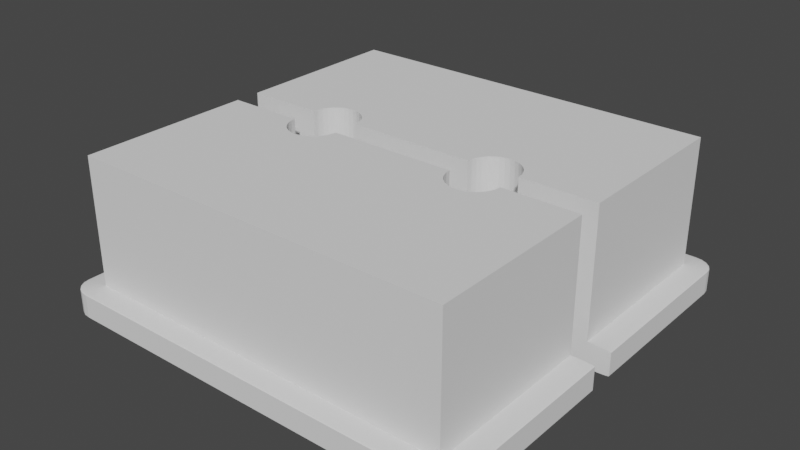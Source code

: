 # Source: cable-gland.blend  (saved by Blender 3.0.42; exported with 4.5.12 LTS)
import bpy
from mathutils import Matrix  # noqa: F401  (used for matrix-valued properties, if any)

bpy.ops.wm.read_factory_settings(use_empty=True)
scene = bpy.context.scene
scene.name = 'Scene'

# ---- collections
col_collection = bpy.data.collections.new('Collection'); scene.collection.children.link(col_collection)

# ---- world
world_world = bpy.data.worlds.new('World'); scene.world = world_world
world_world.use_nodes = True; world_world.node_tree.nodes.clear()
_N = world_world.node_tree.nodes; _L = world_world.node_tree.links
n0 = _N.new('ShaderNodeOutputWorld'); n0.name = 'World Output'; n0.location = (300, 300)
n1 = _N.new('ShaderNodeBackground'); n1.name = 'Background'; n1.location = (10, 300)
n1.inputs[0].default_value = (0.05088, 0.05088, 0.05088, 1.0)
_L.new(n1.outputs[0], n0.inputs[0])
n0.is_active_output = True
world_world.color = (0.05088, 0.05088, 0.05088)
world_world.use_sun_shadow = False
world_world.sun_shadow_jitter_overblur = 0.0

# ---- meshes
me_cube_001 = bpy.data.meshes.new('Cube.001')
me_cube_001.from_pydata([(-1.008, -1.01, -0.4691), (-1.0, -1.0, 2.494), (-1.008, -1.122, -0.4444), (-1.0, -1.0, 2.494), (-1.12, -1.01, -0.4444), (1.0, -1.0, 2.494), (-1.008, -1.045, -0.4679), (-1.008, -1.076, -0.4644), (-1.043, -1.01, -0.4679), (1.0, -1.0, 2.494), (-1.044, -1.046, -0.4665), (-1.043, -1.074, -0.4632), (-1.074, -1.01, -0.4644), (-1.073, -1.045, -0.4632), (-1.068, -1.069, -0.4608), (-1.043, -1.117, -0.4444), (-1.074, -1.101, -0.4444), (-1.008, -1.117, -0.4521), (-1.044, -1.11, -0.4523), (-1.073, -1.095, -0.452), (-1.008, -1.101, -0.459), (-1.043, -1.095, -0.4586), (-1.068, -1.084, -0.4575), (-1.115, -1.01, -0.4521), (-1.099, -1.01, -0.459), (-1.115, -1.045, -0.4444), (-1.108, -1.046, -0.4523), (-1.093, -1.044, -0.4586), (-1.099, -1.076, -0.4444), (-1.093, -1.074, -0.452), (-1.083, -1.069, -0.4575), (-1.008, -1.122, -1.192e-07), (-1.008, -1.01, 0.02469), (-1.12, -1.01, -1.192e-07), (-1.008, -1.117, 0.007631), (-1.008, -1.101, 0.01451), (-1.043, -1.117, -8.941e-08), (-1.044, -1.11, 0.007878), (-1.043, -1.095, 0.01418), (-1.074, -1.101, -8.941e-08), (-1.073, -1.095, 0.007598), (-1.068, -1.084, 0.01306), (-1.043, -1.01, 0.02348), (-1.074, -1.01, 0.01998), (-1.008, -1.045, 0.02348), (-1.044, -1.046, 0.02205), (-1.073, -1.044, 0.01874), (-1.008, -1.076, 0.01998), (-1.043, -1.074, 0.01872), (-1.068, -1.069, 0.01638), (-1.115, -1.045, -8.941e-08), (-1.099, -1.076, -8.941e-08), (-1.115, -1.01, 0.007631), (-1.108, -1.046, 0.007834), (-1.093, -1.074, 0.007578), (-1.099, -1.01, 0.01451), (-1.093, -1.045, 0.01419), (-1.083, -1.069, 0.01306), (1.008, -1.01, -0.4691), (1.12, -1.01, -0.4444), (1.008, -1.122, -0.4444), (1.043, -1.01, -0.4679), (1.074, -1.01, -0.4644), (1.008, -1.045, -0.4679), (1.044, -1.046, -0.4665), (1.073, -1.044, -0.4632), (1.008, -1.076, -0.4644), (1.043, -1.074, -0.4632), (1.068, -1.069, -0.4608), (1.115, -1.045, -0.4444), (1.099, -1.076, -0.4444), (1.115, -1.01, -0.4521), (1.108, -1.046, -0.4523), (1.093, -1.074, -0.452), (1.099, -1.01, -0.459), (1.093, -1.045, -0.4586), (1.083, -1.069, -0.4575), (1.008, -1.117, -0.4521), (1.008, -1.101, -0.459), (1.043, -1.117, -0.4444), (1.044, -1.11, -0.4523), (1.043, -1.095, -0.4586), (1.074, -1.101, -0.4444), (1.073, -1.095, -0.452), (1.068, -1.084, -0.4575), (1.008, -1.01, 0.02469), (1.008, -1.122, -1.192e-07), (1.12, -1.01, -1.192e-07), (1.008, -1.045, 0.02348), (1.008, -1.076, 0.01998), (1.043, -1.01, 0.02348), (1.044, -1.046, 0.02205), (1.043, -1.074, 0.01874), (1.074, -1.01, 0.01998), (1.073, -1.045, 0.01872), (1.068, -1.069, 0.01638), (1.043, -1.117, -8.941e-08), (1.074, -1.101, -8.941e-08), (1.008, -1.117, 0.007631), (1.044, -1.11, 0.007834), (1.073, -1.095, 0.007578), (1.008, -1.101, 0.01451), (1.043, -1.095, 0.01419), (1.068, -1.084, 0.01306), (1.115, -1.01, 0.007631), (1.099, -1.01, 0.01451), (1.115, -1.045, -8.941e-08), (1.108, -1.046, 0.007878), (1.093, -1.044, 0.01418), (1.099, -1.076, -8.941e-08), (1.093, -1.074, 0.007598), (1.083, -1.069, 0.01306), (-1.0, -1.0, 0.02469), (1.0, -1.0, 0.02469), (1.0, -1.0, 0.02469), (-1.0, -1.0, 0.02469), (-1.0, -1.0, 2.494), (-0.4421, -0.1453, -0.4691), (-0.4421, -0.1453, 2.494), (-0.4682, -0.1481, -0.4691), (-0.4682, -0.1481, 2.494), (-0.4943, -0.1453, -0.4691), (-0.4943, -0.1453, 2.494), (-0.5994, -0.0289, 2.494), (-0.5795, -0.08231, 2.494), (-0.5918, -0.05669, 2.494), (-0.5426, -0.1232, 2.494), (-0.5194, -0.1369, 2.494), (-0.5628, -0.1048, 2.494), (-0.5194, -0.1369, -0.4691), (-0.3939, -0.1232, 2.494), (-0.417, -0.1369, 2.494), (-0.357, -0.08231, 2.494), (-0.3344, -6.476e-09, 2.494), (-0.3446, -0.05669, 2.494), (-0.337, -0.0289, 2.494), (-0.3736, -0.1048, 2.494), (-0.5426, -0.1232, -0.4691), (-0.5628, -0.1048, -0.4691), (-0.5795, -0.08231, -0.4691), (-0.5918, -0.05669, -0.4691), (-0.5994, -0.0289, -0.4691), (-0.3939, -0.1232, -0.4691), (-0.417, -0.1369, -0.4691), (-0.357, -0.08231, -0.4691), (-0.3344, -6.476e-09, -0.4691), (-0.3446, -0.05669, -0.4691), (-0.337, -0.0289, -0.4691), (-0.3736, -0.1048, -0.4691), (0.602, -6.476e-09, -0.4691), (0.602, -6.476e-09, 2.494), (0.5994, -0.0289, -0.4691), (0.5994, -0.0289, 2.494), (0.5918, -0.05669, -0.4691), (0.5918, -0.05669, 2.494), (0.5795, -0.08231, -0.4691), (0.5795, -0.08231, 2.494), (0.5628, -0.1048, -0.4691), (0.5628, -0.1048, 2.494), (0.337, -0.0289, 2.494), (0.357, -0.08231, 2.494), (0.5426, -0.1232, -0.4691), (0.3446, -0.05669, 2.494), (0.5426, -0.1232, 2.494), (0.3939, -0.1232, 2.494), (0.4421, -0.1453, 2.494), (0.417, -0.1369, 2.494), (0.3736, -0.1048, 2.494), (0.4943, -0.1453, 2.494), (0.5194, -0.1369, 2.494), (0.5194, -0.1369, -0.4691), (0.4682, -0.1481, 2.494), (0.4943, -0.1453, -0.4691), (0.4682, -0.1481, -0.4691), (0.4421, -0.1453, -0.4691), (0.417, -0.1369, -0.4691), (0.337, -0.0289, -0.4691), (0.357, -0.08231, -0.4691), (0.3446, -0.05669, -0.4691), (0.3939, -0.1232, -0.4691), (0.3736, -0.1048, -0.4691), (-1.0, 0.0, 0.02469), (-1.043, 0.0, -0.4679), (0.602, 0.0, 2.494), (-1.0, 0.0, 2.494), (-1.074, 0.0, -0.4644), (0.3344, 0.0, 2.494), (1.0, 0.0, 0.02469), (1.0, 0.0, 2.494), (1.008, 0.0, -0.4691), (-1.099, 0.0, -0.459), (1.043, 0.0, -0.4679), (-1.115, 0.0, -0.4521), (1.074, 0.0, -0.4644), (0.602, 0.0, -0.4691), (0.0, 0.0, 2.494), (-1.12, 0.0, -0.4444), (1.099, 0.0, -0.459), (-1.008, 0.0, 0.02469), (-0.3344, 0.0, 2.494), (1.12, 0.0, -1.192e-07), (-1.043, 0.0, 0.02348), (1.115, 0.0, -0.4521), (-0.3344, 0.0, -0.4691), (1.12, 0.0, -0.4444), (1.008, 0.0, 0.02469), (-1.008, 0.0, -0.4691), (-1.074, 0.0, 0.01998), (-0.602, 0.0, 2.494), (-0.602, 0.0, -0.4691), (1.043, 0.0, 0.02348), (-1.099, 0.0, 0.01451), (1.074, 0.0, 0.01998), (-1.12, 0.0, -1.192e-07), (1.099, 0.0, 0.01451), (-1.115, 0.0, 0.007631), (1.115, 0.0, 0.007631), (0.3344, 0.0, -0.4691)], [], [(1, 3, 112, 115), (181, 112, 3, 184), (9, 5, 114, 113), (188, 9, 113, 187), (114, 5, 1, 115), (116, 3, 1, 5, 9), (133, 135, 134, 132, 136, 130, 131, 118, 120, 122, 127, 3, 116, 195, 199), (184, 3, 127, 126, 128, 124, 125, 123, 208), (150, 152, 154, 156, 158, 163, 169, 9, 188, 183), (195, 116, 9, 169, 168, 171, 165, 166, 164, 167, 160, 162, 159, 186), (60, 86, 31, 2), (87, 59, 204, 200), (187, 113, 85, 205), (198, 32, 85, 113, 114, 115, 112, 181), (4, 33, 213, 196), (0, 6, 10, 8), (6, 7, 11, 10), (7, 20, 21, 11), (8, 10, 13, 12), (10, 11, 14, 13), (11, 21, 22, 14), (2, 15, 18, 17), (15, 16, 19, 18), (16, 28, 29, 19), (17, 18, 21, 20), (18, 19, 22, 21), (19, 29, 30, 22), (4, 23, 26, 25), (23, 24, 27, 26), (24, 12, 13, 27), (25, 26, 29, 28), (26, 27, 30, 29), (27, 13, 14, 30), (14, 22, 30), (31, 34, 37, 36), (34, 35, 38, 37), (35, 47, 48, 38), (36, 37, 40, 39), (37, 38, 41, 40), (38, 48, 49, 41), (32, 42, 45, 44), (42, 43, 46, 45), (43, 55, 56, 46), (44, 45, 48, 47), (45, 46, 49, 48), (46, 56, 57, 49), (33, 50, 53, 52), (50, 51, 54, 53), (51, 39, 40, 54), (52, 53, 56, 55), (53, 54, 57, 56), (54, 40, 41, 57), (41, 49, 57), (58, 61, 64, 63), (61, 62, 65, 64), (62, 74, 75, 65), (63, 64, 67, 66), (64, 65, 68, 67), (65, 75, 76, 68), (59, 69, 72, 71), (69, 70, 73, 72), (70, 82, 83, 73), (71, 72, 75, 74), (72, 73, 76, 75), (73, 83, 84, 76), (60, 77, 80, 79), (77, 78, 81, 80), (78, 66, 67, 81), (79, 80, 83, 82), (80, 81, 84, 83), (81, 67, 68, 84), (68, 76, 84), (85, 88, 91, 90), (88, 89, 92, 91), (89, 101, 102, 92), (90, 91, 94, 93), (91, 92, 95, 94), (92, 102, 103, 95), (86, 96, 99, 98), (96, 97, 100, 99), (97, 109, 110, 100), (98, 99, 102, 101), (99, 100, 103, 102), (100, 110, 111, 103), (87, 104, 107, 106), (104, 105, 108, 107), (105, 93, 94, 108), (106, 107, 110, 109), (107, 108, 111, 110), (108, 94, 95, 111), (95, 103, 111), (0, 8, 182, 206), (8, 12, 185, 182), (12, 24, 190, 185), (24, 23, 192, 190), (192, 23, 4, 196), (2, 31, 36, 15), (15, 36, 39, 16), (16, 39, 51, 28), (28, 51, 50, 25), (25, 50, 33, 4), (201, 42, 32, 198), (207, 43, 42, 201), (211, 55, 43, 207), (215, 52, 55, 211), (213, 33, 52, 215), (61, 58, 189, 191), (62, 61, 191, 193), (74, 62, 193, 197), (71, 74, 197, 202), (204, 59, 71, 202), (205, 85, 90, 210), (210, 90, 93, 212), (212, 93, 105, 214), (214, 105, 104, 216), (216, 104, 87, 200), (86, 60, 79, 96), (96, 79, 82, 97), (97, 82, 70, 109), (109, 70, 69, 106), (106, 69, 59, 87), (0, 58, 63, 6), (6, 63, 66, 7), (7, 66, 78, 20), (20, 78, 77, 17), (17, 77, 60, 2), (85, 32, 44, 88), (88, 44, 47, 89), (89, 47, 35, 101), (101, 35, 34, 98), (98, 34, 31, 86), (141, 140, 139, 138, 137, 129, 0, 206, 209), (176, 178, 177, 180, 179, 175, 174, 173, 172, 170, 58, 0, 129, 121, 119, 117, 143, 142, 148, 144, 146, 147, 145, 203, 217), (58, 170, 161, 157, 155, 153, 151, 149, 194, 189), (145, 133, 199, 203), (135, 133, 145, 147), (134, 135, 147, 146), (132, 134, 146, 144), (136, 132, 144, 148), (130, 136, 148, 142), (131, 130, 142, 143), (143, 117, 118, 131), (120, 118, 117, 119), (122, 120, 119, 121), (127, 122, 121, 129), (126, 127, 129, 137), (128, 126, 137, 138), (139, 124, 128, 138), (140, 125, 124, 139), (141, 123, 125, 140), (123, 141, 209, 208), (149, 150, 183, 194), (149, 151, 152, 150), (154, 152, 151, 153), (156, 154, 153, 155), (158, 156, 155, 157), (163, 158, 157, 161), (169, 163, 161, 170), (168, 169, 170, 172), (171, 168, 172, 173), (165, 171, 173, 174), (166, 165, 174, 175), (164, 166, 175, 179), (167, 164, 179, 180), (177, 160, 167, 180), (178, 162, 160, 177), (176, 159, 162, 178), (159, 176, 217, 186), (197, 193, 191, 189, 194, 183, 188, 187, 205, 210, 212, 214, 216, 200, 204, 202), (215, 211, 207, 201, 198, 181, 184, 208, 209, 206, 182, 185, 190, 192, 196, 213), (203, 199, 195, 186, 217)])
_uv = me_cube_001.uv_layers.new(name='UVMap')
_uv.uv.foreach_set('vector', [0.625, 0.0, 0.625, 0.0, 0.3781, 0.0, 0.3781, 0.0, 0.3781, 0.125, 0.3781, 0.0, 0.625, 0.0, 0.625, 0.125, 0.625, 0.75, 0.625, 0.75, 0.3781, 0.75, 0.3781, 0.75, 0.625, 0.625, 0.625, 0.75, 0.3781, 0.75, 0.3781, 0.625, 0.3781, 0.75, 0.625, 0.75, 0.625, 1.0, 0.3781, 1.0, 0.875, 0.75, 0.875, 0.75, 0.875, 0.75, 0.625, 0.75, 0.625, 0.75, 0.7918, 0.625, 0.7921, 0.6286, 0.7931, 0.6321, 0.7946, 0.6353, 0.7967, 0.6381, 0.7992, 0.6404, 0.8021, 0.6421, 0.8053, 0.6432, 0.8085, 0.6435, 0.8118, 0.6432, 0.8149, 0.6421, 0.875, 0.75, 0.875, 0.75, 0.75, 0.625, 0.7918, 0.625, 0.875, 0.625, 0.875, 0.75, 0.8149, 0.6421, 0.8178, 0.6404, 0.8204, 0.6381, 0.8224, 0.6353, 0.824, 0.6321, 0.8249, 0.6286, 0.8253, 0.625, 0.6747, 0.625, 0.6751, 0.6286, 0.676, 0.6321, 0.6776, 0.6353, 0.6796, 0.6381, 0.6822, 0.6404, 0.6851, 0.6421, 0.625, 0.75, 0.625, 0.625, 0.6747, 0.625, 0.75, 0.625, 0.875, 0.75, 0.625, 0.75, 0.6851, 0.6421, 0.6882, 0.6432, 0.6915, 0.6435, 0.6947, 0.6432, 0.6979, 0.6421, 0.7008, 0.6404, 0.7033, 0.6381, 0.7054, 0.6353, 0.7069, 0.6321, 0.7079, 0.6286, 0.7082, 0.625, 0.3875, 0.7625, 0.6125, 0.7625, 0.6125, 0.9875, 0.3875, 0.9875, 0.6125, 0.7375, 0.3875, 0.7375, 0.3875, 0.625, 0.6125, 0.625, 0.6384, 0.625, 0.6384, 0.7364, 0.6375, 0.7375, 0.6375, 0.625, 0.8625, 0.625, 0.8625, 0.7375, 0.6375, 0.7375, 0.6384, 0.7364, 0.6384, 0.7364, 0.8616, 0.7364, 0.8616, 0.7364, 0.8616, 0.625, 0.3875, 0.0125, 0.6125, 0.0125, 0.6125, 0.125, 0.3875, 0.125, 0.1375, 0.7375, 0.1375, 0.7414, 0.1335, 0.7415, 0.1336, 0.7375, 0.1375, 0.7414, 0.1375, 0.7448, 0.1337, 0.7447, 0.1335, 0.7415, 0.1375, 0.7448, 0.1375, 0.75, 0.1337, 0.75, 0.1337, 0.7447, 0.1336, 0.7375, 0.1335, 0.7415, 0.1303, 0.7413, 0.1302, 0.7375, 0.1335, 0.7415, 0.1337, 0.7447, 0.1309, 0.7441, 0.1303, 0.7413, 0.1337, 0.7447, 0.1337, 0.75, 0.1309, 0.75, 0.1309, 0.7441, 0.3875, 0.9875, 0.3875, 0.9914, 0.3835, 0.9915, 0.3836, 0.9875, 0.3875, 0.9914, 0.3875, 0.9948, 0.3837, 0.9947, 0.3835, 0.9915, 0.3875, 0.002386, 0.3875, 0.0, 0.3837, 0.0, 0.3837, 0.003012, 0.3836, 0.9875, 0.3835, 0.9915, 0.3803, 0.9913, 0.3802, 0.9875, 0.3835, 0.9915, 0.3837, 0.9947, 0.3809, 0.9941, 0.3803, 0.9913, 0.3837, 0.003012, 0.3837, 0.0, 0.3809, 0.0, 0.3809, 0.004208, 0.3875, 0.0125, 0.3836, 0.0125, 0.3835, 0.008534, 0.3875, 0.008637, 0.3836, 0.0125, 0.3802, 0.0125, 0.3803, 0.008663, 0.3835, 0.008534, 0.1274, 0.7375, 0.125, 0.7375, 0.125, 0.7413, 0.128, 0.7413, 0.3875, 0.008637, 0.3835, 0.008534, 0.3837, 0.005317, 0.3875, 0.005154, 0.3835, 0.008534, 0.3803, 0.008663, 0.3809, 0.005886, 0.3837, 0.005317, 0.128, 0.7413, 0.125, 0.7413, 0.125, 0.7441, 0.1292, 0.7441, 0.1309, 0.7441, 0.1309, 0.75, 0.125, 0.7441, 0.6125, 0.9875, 0.6164, 0.9875, 0.6165, 0.9915, 0.6125, 0.9914, 0.6164, 0.9875, 0.6198, 0.9875, 0.6197, 0.9913, 0.6165, 0.9915, 0.6198, 0.9875, 0.625, 0.9875, 0.625, 0.9913, 0.6197, 0.9913, 0.6125, 0.9914, 0.6165, 0.9915, 0.6163, 0.9947, 0.6125, 0.9948, 0.6165, 0.9915, 0.6197, 0.9913, 0.6191, 0.9941, 0.6163, 0.9947, 0.6197, 0.9913, 0.625, 0.9913, 0.625, 0.9941, 0.6191, 0.9941, 0.8625, 0.7375, 0.8664, 0.7375, 0.8665, 0.7415, 0.8625, 0.7414, 0.8664, 0.7375, 0.8698, 0.7375, 0.8697, 0.7413, 0.8665, 0.7415, 0.6226, 0.0125, 0.625, 0.0125, 0.625, 0.008653, 0.622, 0.008663, 0.8625, 0.7414, 0.8665, 0.7415, 0.8663, 0.7447, 0.8625, 0.7448, 0.8665, 0.7415, 0.8697, 0.7413, 0.8691, 0.7441, 0.8663, 0.7447, 0.622, 0.008663, 0.625, 0.008653, 0.625, 0.005886, 0.6208, 0.005886, 0.6125, 0.0125, 0.6125, 0.008637, 0.6165, 0.008512, 0.6164, 0.0125, 0.6125, 0.008637, 0.6125, 0.005154, 0.6163, 0.005323, 0.6165, 0.008512, 0.6125, 0.005154, 0.6125, 0.0, 0.6163, 0.0, 0.6163, 0.005323, 0.6164, 0.0125, 0.6165, 0.008512, 0.6197, 0.008653, 0.6198, 0.0125, 0.6165, 0.008512, 0.6163, 0.005323, 0.6191, 0.005886, 0.6197, 0.008653, 0.6163, 0.005323, 0.6163, 0.0, 0.6191, 0.0, 0.6191, 0.005886, 0.6191, 0.9941, 0.625, 0.9941, 0.6191, 1.0, 0.3625, 0.7375, 0.3664, 0.7375, 0.3665, 0.7415, 0.3625, 0.7414, 0.3664, 0.7375, 0.3698, 0.7375, 0.3697, 0.7413, 0.3665, 0.7415, 0.3698, 0.7375, 0.375, 0.7375, 0.375, 0.7413, 0.3697, 0.7413, 0.3625, 0.7414, 0.3665, 0.7415, 0.3663, 0.7447, 0.3625, 0.7448, 0.3665, 0.7415, 0.3697, 0.7413, 0.3691, 0.7441, 0.3663, 0.7447, 0.3697, 0.7413, 0.375, 0.7413, 0.375, 0.7441, 0.3691, 0.7441, 0.3875, 0.7375, 0.3875, 0.7414, 0.3835, 0.7415, 0.3836, 0.7375, 0.3875, 0.7414, 0.3875, 0.7448, 0.3837, 0.7447, 0.3835, 0.7415, 0.3875, 0.7448, 0.3875, 0.75, 0.3837, 0.75, 0.3837, 0.7447, 0.3836, 0.7375, 0.3835, 0.7415, 0.3803, 0.7413, 0.3802, 0.7375, 0.3835, 0.7415, 0.3837, 0.7447, 0.3809, 0.7441, 0.3803, 0.7413, 0.3837, 0.7447, 0.3837, 0.75, 0.3809, 0.75, 0.3809, 0.7441, 0.3875, 0.7625, 0.3836, 0.7625, 0.3835, 0.7585, 0.3875, 0.7586, 0.3836, 0.7625, 0.3802, 0.7625, 0.3803, 0.7587, 0.3835, 0.7585, 0.3625, 0.7476, 0.3625, 0.75, 0.3663, 0.75, 0.3663, 0.747, 0.3875, 0.7586, 0.3835, 0.7585, 0.3837, 0.7553, 0.3875, 0.7552, 0.3835, 0.7585, 0.3803, 0.7587, 0.3809, 0.7559, 0.3837, 0.7553, 0.3663, 0.747, 0.3663, 0.75, 0.3691, 0.75, 0.3691, 0.7458, 0.3691, 0.7441, 0.375, 0.7441, 0.3691, 0.75, 0.6375, 0.7375, 0.6375, 0.7414, 0.6335, 0.7415, 0.6336, 0.7375, 0.6375, 0.7414, 0.6375, 0.7448, 0.6337, 0.7447, 0.6335, 0.7415, 0.6226, 0.7625, 0.625, 0.7625, 0.625, 0.7587, 0.622, 0.7587, 0.6336, 0.7375, 0.6335, 0.7415, 0.6303, 0.7413, 0.6302, 0.7375, 0.6335, 0.7415, 0.6337, 0.7447, 0.6309, 0.7441, 0.6303, 0.7413, 0.622, 0.7587, 0.625, 0.7587, 0.625, 0.7559, 0.6208, 0.7559, 0.6125, 0.7625, 0.6125, 0.7586, 0.6165, 0.7585, 0.6164, 0.7625, 0.6125, 0.7586, 0.6125, 0.7552, 0.6163, 0.7553, 0.6165, 0.7585, 0.6125, 0.7552, 0.6125, 0.75, 0.6163, 0.75, 0.6163, 0.7553, 0.6164, 0.7625, 0.6165, 0.7585, 0.6197, 0.7587, 0.6198, 0.7625, 0.6165, 0.7585, 0.6163, 0.7553, 0.6191, 0.7559, 0.6197, 0.7587, 0.6163, 0.7553, 0.6163, 0.75, 0.6191, 0.75, 0.6191, 0.7559, 0.6125, 0.7375, 0.6164, 0.7375, 0.6165, 0.7415, 0.6125, 0.7414, 0.6164, 0.7375, 0.6198, 0.7375, 0.6197, 0.7413, 0.6165, 0.7415, 0.6198, 0.7375, 0.625, 0.7375, 0.625, 0.7413, 0.6197, 0.7413, 0.6125, 0.7414, 0.6165, 0.7415, 0.6163, 0.7447, 0.6125, 0.7448, 0.6165, 0.7415, 0.6197, 0.7413, 0.6191, 0.7441, 0.6163, 0.7447, 0.6197, 0.7413, 0.625, 0.7413, 0.625, 0.7441, 0.6191, 0.7441, 0.6208, 0.7559, 0.625, 0.7559, 0.6191, 0.75, 0.1375, 0.7375, 0.1336, 0.7375, 0.1336, 0.625, 0.1375, 0.625, 0.1336, 0.7375, 0.1302, 0.7375, 0.1302, 0.625, 0.1336, 0.625, 0.1302, 0.7375, 0.125, 0.7375, 0.125, 0.625, 0.1302, 0.625, 0.3802, 0.0125, 0.3836, 0.0125, 0.3836, 0.125, 0.3802, 0.125, 0.3836, 0.125, 0.3836, 0.0125, 0.3875, 0.0125, 0.3875, 0.125, 0.3875, 0.9875, 0.6125, 0.9875, 0.6125, 0.9914, 0.3875, 0.9914, 0.3875, 0.9914, 0.6125, 0.9914, 0.6125, 0.9948, 0.3875, 0.9948, 0.3875, 0.0, 0.6125, 0.0, 0.6125, 0.005154, 0.3875, 0.005154, 0.3875, 0.005154, 0.6125, 0.005154, 0.6125, 0.008637, 0.3875, 0.008637, 0.3875, 0.008637, 0.6125, 0.008637, 0.6125, 0.0125, 0.3875, 0.0125, 0.8664, 0.625, 0.8664, 0.7375, 0.8625, 0.7375, 0.8625, 0.625, 0.8698, 0.625, 0.8698, 0.7375, 0.8664, 0.7375, 0.8664, 0.625, 0.6198, 0.125, 0.6198, 0.0125, 0.625, 0.0125, 0.625, 0.125, 0.6164, 0.125, 0.6164, 0.0125, 0.6198, 0.0125, 0.6198, 0.125, 0.6125, 0.125, 0.6125, 0.0125, 0.6164, 0.0125, 0.6164, 0.125, 0.3664, 0.7375, 0.3625, 0.7375, 0.3625, 0.625, 0.3664, 0.625, 0.3698, 0.7375, 0.3664, 0.7375, 0.3664, 0.625, 0.3698, 0.625, 0.3802, 0.7375, 0.3698, 0.7375, 0.3698, 0.625, 0.3802, 0.625, 0.3836, 0.7375, 0.3802, 0.7375, 0.3802, 0.625, 0.3836, 0.625, 0.3875, 0.625, 0.3875, 0.7375, 0.3836, 0.7375, 0.3836, 0.625, 0.6375, 0.625, 0.6375, 0.7375, 0.6336, 0.7375, 0.6336, 0.625, 0.6336, 0.625, 0.6336, 0.7375, 0.6302, 0.7375, 0.6302, 0.625, 0.6302, 0.625, 0.6302, 0.7375, 0.6198, 0.7375, 0.6198, 0.625, 0.6198, 0.625, 0.6198, 0.7375, 0.6164, 0.7375, 0.6164, 0.625, 0.6164, 0.625, 0.6164, 0.7375, 0.6125, 0.7375, 0.6125, 0.625, 0.6125, 0.7625, 0.3875, 0.7625, 0.3875, 0.7586, 0.6125, 0.7586, 0.6125, 0.7586, 0.3875, 0.7586, 0.3875, 0.7552, 0.6125, 0.7552, 0.6125, 0.7552, 0.3875, 0.7552, 0.3875, 0.7448, 0.6125, 0.7448, 0.6125, 0.7448, 0.3875, 0.7448, 0.3875, 0.7414, 0.6125, 0.7414, 0.6125, 0.7414, 0.3875, 0.7414, 0.3875, 0.7375, 0.6125, 0.7375, 0.1375, 0.7375, 0.3625, 0.7375, 0.3625, 0.7414, 0.1375, 0.7414, 0.1375, 0.7414, 0.3625, 0.7414, 0.3625, 0.7448, 0.1375, 0.7448, 0.1375, 0.7448, 0.3625, 0.7448, 0.3625, 0.75, 0.1375, 0.75, 0.3802, 0.9875, 0.3802, 0.7625, 0.3836, 0.7625, 0.3836, 0.9875, 0.3836, 0.9875, 0.3836, 0.7625, 0.3875, 0.7625, 0.3875, 0.9875, 0.6375, 0.7375, 0.8625, 0.7375, 0.8625, 0.7414, 0.6375, 0.7414, 0.6375, 0.7414, 0.8625, 0.7414, 0.8625, 0.7448, 0.6375, 0.7448, 0.625, 0.7625, 0.625, 0.9875, 0.6198, 0.9875, 0.6198, 0.7625, 0.6198, 0.7625, 0.6198, 0.9875, 0.6164, 0.9875, 0.6164, 0.7625, 0.6164, 0.7625, 0.6164, 0.9875, 0.6125, 0.9875, 0.6125, 0.7625, 0.1831, 0.6282, 0.184, 0.6313, 0.1854, 0.6342, 0.1872, 0.6367, 0.1895, 0.6387, 0.192, 0.6402, 0.1375, 0.7375, 0.1375, 0.625, 0.1828, 0.625, 0.2876, 0.6282, 0.2884, 0.6313, 0.2898, 0.6342, 0.2917, 0.6367, 0.2939, 0.6387, 0.2965, 0.6402, 0.2993, 0.6412, 0.3022, 0.6415, 0.3052, 0.6412, 0.308, 0.6402, 0.3625, 0.7375, 0.1375, 0.7375, 0.192, 0.6402, 0.1948, 0.6412, 0.1978, 0.6415, 0.2007, 0.6412, 0.2035, 0.6402, 0.2061, 0.6387, 0.2083, 0.6367, 0.2102, 0.6342, 0.2116, 0.6313, 0.2124, 0.6282, 0.2127, 0.625, 0.2127, 0.625, 0.2873, 0.625, 0.3625, 0.7375, 0.308, 0.6402, 0.3105, 0.6387, 0.3128, 0.6367, 0.3146, 0.6342, 0.316, 0.6313, 0.3169, 0.6282, 0.3172, 0.625, 0.3172, 0.625, 0.3625, 0.625, 0.75, 0.625, 0.75, 0.875, 0.75, 0.875, 0.75, 0.625, 0.7188, 0.875, 0.75, 0.875, 0.75, 0.625, 0.7188, 0.625, 0.6875, 0.875, 0.7188, 0.875, 0.7188, 0.625, 0.6875, 0.625, 0.6562, 0.875, 0.6875, 0.875, 0.6875, 0.625, 0.6562, 0.625, 0.625, 0.875, 0.6562, 0.875, 0.6562, 0.625, 0.625, 0.625, 0.5938, 0.875, 0.625, 0.875, 0.625, 0.625, 0.5938, 0.625, 0.5625, 0.875, 0.5938, 0.875, 0.5938, 0.625, 0.5625, 0.625, 0.5625, 0.625, 0.5312, 0.625, 0.5312, 0.875, 0.5625, 0.875, 0.5, 0.875, 0.5312, 0.875, 0.5312, 0.625, 0.5, 0.625, 0.4688, 0.875, 0.5, 0.875, 0.5, 0.625, 0.4688, 0.625, 0.4375, 0.875, 0.4688, 0.875, 0.4688, 0.625, 0.4375, 0.625, 0.4062, 0.875, 0.4375, 0.875, 0.4375, 0.625, 0.4062, 0.625, 0.375, 0.875, 0.4062, 0.875, 0.4062, 0.625, 0.375, 0.625, 0.3438, 0.625, 0.3438, 0.875, 0.375, 0.875, 0.375, 0.625, 0.3125, 0.625, 0.3125, 0.875, 0.3438, 0.875, 0.3438, 0.625, 0.2812, 0.625, 0.2812, 0.875, 0.3125, 0.875, 0.3125, 0.625, 0.2812, 0.875, 0.2812, 0.625, 0.25, 0.625, 0.25, 0.875, 0.75, 0.625, 0.75, 0.875, 0.75, 0.875, 0.75, 0.625, 0.75, 0.625, 0.7188, 0.625, 0.7188, 0.875, 0.75, 0.875, 0.6875, 0.875, 0.7188, 0.875, 0.7188, 0.625, 0.6875, 0.625, 0.6562, 0.875, 0.6875, 0.875, 0.6875, 0.625, 0.6562, 0.625, 0.625, 0.875, 0.6562, 0.875, 0.6562, 0.625, 0.625, 0.625, 0.5938, 0.875, 0.625, 0.875, 0.625, 0.625, 0.5938, 0.625, 0.5625, 0.875, 0.5938, 0.875, 0.5938, 0.625, 0.5625, 0.625, 0.5312, 0.875, 0.5625, 0.875, 0.5625, 0.625, 0.5312, 0.625, 0.5, 0.875, 0.5312, 0.875, 0.5312, 0.625, 0.5, 0.625, 0.4688, 0.875, 0.5, 0.875, 0.5, 0.625, 0.4688, 0.625, 0.4375, 0.875, 0.4688, 0.875, 0.4688, 0.625, 0.4375, 0.625, 0.4062, 0.875, 0.4375, 0.875, 0.4375, 0.625, 0.4062, 0.625, 0.375, 0.875, 0.4062, 0.875, 0.4062, 0.625, 0.375, 0.625, 0.3438, 0.625, 0.3438, 0.875, 0.375, 0.875, 0.375, 0.625, 0.3125, 0.625, 0.3125, 0.875, 0.3438, 0.875, 0.3438, 0.625, 0.2812, 0.625, 0.2812, 0.875, 0.3125, 0.875, 0.3125, 0.625, 0.2812, 0.875, 0.2812, 0.625, 0.25, 0.625, 0.25, 0.875, 0.5001, 0.7928, 0.5, 0.7947, 0.5, 0.797, 0.5, 0.7996, 0.5, 0.83, 0.525, 0.83, 0.525, 0.8002, 0.505, 0.8003, 0.505, 0.7996, 0.505, 0.797, 0.505, 0.7947, 0.5049, 0.7928, 0.5048, 0.7917, 0.5048, 0.7912, 0.5002, 0.7912, 0.5002, 0.7917, 0.5048, 0.9583, 0.5049, 0.9572, 0.505, 0.9553, 0.505, 0.953, 0.505, 0.9504, 0.505, 0.9497, 0.525, 0.9498, 0.525, 0.92, 0.5, 0.92, 0.5, 0.9504, 0.5, 0.953, 0.5, 0.9553, 0.5001, 0.9572, 0.5002, 0.9583, 0.5002, 0.9588, 0.5048, 0.9588, 0.5, 0.9, 0.525, 0.9, 0.525, 0.875, 0.525, 0.85, 0.5, 0.85])
me_cube_001.use_remesh_fix_poles = True
me_cube_001.use_remesh_preserve_attributes = False
me_cube_001.update()
me_cube_004 = bpy.data.meshes.new('Cube.004')
me_cube_004.from_pydata([(-1.008, -1.01, -0.4691), (-1.0, -1.0, 2.494), (-1.008, -1.122, -0.4444), (-1.0, -1.0, 2.494), (-1.12, -1.01, -0.4444), (1.0, -1.0, 2.494), (-1.008, -1.045, -0.4679), (-1.008, -1.076, -0.4644), (-1.043, -1.01, -0.4679), (1.0, -1.0, 2.494), (-1.044, -1.046, -0.4665), (-1.043, -1.074, -0.4632), (-1.074, -1.01, -0.4644), (-1.073, -1.045, -0.4632), (-1.068, -1.069, -0.4608), (-1.043, -1.117, -0.4444), (-1.074, -1.101, -0.4444), (-1.008, -1.117, -0.4521), (-1.044, -1.11, -0.4523), (-1.073, -1.095, -0.452), (-1.008, -1.101, -0.459), (-1.043, -1.095, -0.4586), (-1.068, -1.084, -0.4575), (-1.115, -1.01, -0.4521), (-1.099, -1.01, -0.459), (-1.115, -1.045, -0.4444), (-1.108, -1.046, -0.4523), (-1.093, -1.044, -0.4586), (-1.099, -1.076, -0.4444), (-1.093, -1.074, -0.452), (-1.083, -1.069, -0.4575), (-1.008, -1.122, -1.192e-07), (-1.008, -1.01, 0.02469), (-1.12, -1.01, -1.192e-07), (-1.008, -1.117, 0.007631), (-1.008, -1.101, 0.01451), (-1.043, -1.117, -8.941e-08), (-1.044, -1.11, 0.007878), (-1.043, -1.095, 0.01418), (-1.074, -1.101, -8.941e-08), (-1.073, -1.095, 0.007598), (-1.068, -1.084, 0.01306), (-1.043, -1.01, 0.02348), (-1.074, -1.01, 0.01998), (-1.008, -1.045, 0.02348), (-1.044, -1.046, 0.02205), (-1.073, -1.044, 0.01874), (-1.008, -1.076, 0.01998), (-1.043, -1.074, 0.01872), (-1.068, -1.069, 0.01638), (-1.115, -1.045, -8.941e-08), (-1.099, -1.076, -8.941e-08), (-1.115, -1.01, 0.007631), (-1.108, -1.046, 0.007834), (-1.093, -1.074, 0.007578), (-1.099, -1.01, 0.01451), (-1.093, -1.045, 0.01419), (-1.083, -1.069, 0.01306), (1.008, -1.01, -0.4691), (1.12, -1.01, -0.4444), (1.008, -1.122, -0.4444), (1.043, -1.01, -0.4679), (1.074, -1.01, -0.4644), (1.008, -1.045, -0.4679), (1.044, -1.046, -0.4665), (1.073, -1.044, -0.4632), (1.008, -1.076, -0.4644), (1.043, -1.074, -0.4632), (1.068, -1.069, -0.4608), (1.115, -1.045, -0.4444), (1.099, -1.076, -0.4444), (1.115, -1.01, -0.4521), (1.108, -1.046, -0.4523), (1.093, -1.074, -0.452), (1.099, -1.01, -0.459), (1.093, -1.045, -0.4586), (1.083, -1.069, -0.4575), (1.008, -1.117, -0.4521), (1.008, -1.101, -0.459), (1.043, -1.117, -0.4444), (1.044, -1.11, -0.4523), (1.043, -1.095, -0.4586), (1.074, -1.101, -0.4444), (1.073, -1.095, -0.452), (1.068, -1.084, -0.4575), (1.008, -1.01, 0.02469), (1.008, -1.122, -1.192e-07), (1.12, -1.01, -1.192e-07), (1.008, -1.045, 0.02348), (1.008, -1.076, 0.01998), (1.043, -1.01, 0.02348), (1.044, -1.046, 0.02205), (1.043, -1.074, 0.01874), (1.074, -1.01, 0.01998), (1.073, -1.045, 0.01872), (1.068, -1.069, 0.01638), (1.043, -1.117, -8.941e-08), (1.074, -1.101, -8.941e-08), (1.008, -1.117, 0.007631), (1.044, -1.11, 0.007834), (1.073, -1.095, 0.007578), (1.008, -1.101, 0.01451), (1.043, -1.095, 0.01419), (1.068, -1.084, 0.01306), (1.115, -1.01, 0.007631), (1.099, -1.01, 0.01451), (1.115, -1.045, -8.941e-08), (1.108, -1.046, 0.007878), (1.093, -1.044, 0.01418), (1.099, -1.076, -8.941e-08), (1.093, -1.074, 0.007598), (1.083, -1.069, 0.01306), (-1.0, -1.0, 0.02469), (1.0, -1.0, 0.02469), (1.0, -1.0, 0.02469), (-1.0, -1.0, 0.02469), (-1.0, -1.0, 2.494), (-0.4421, -0.1453, -0.4691), (-0.4421, -0.1453, 2.494), (-0.4682, -0.1481, -0.4691), (-0.4682, -0.1481, 2.494), (-0.4943, -0.1453, -0.4691), (-0.4943, -0.1453, 2.494), (-0.5994, -0.0289, 2.494), (-0.5795, -0.08231, 2.494), (-0.5918, -0.05669, 2.494), (-0.5426, -0.1232, 2.494), (-0.5194, -0.1369, 2.494), (-0.5628, -0.1048, 2.494), (-0.5194, -0.1369, -0.4691), (-0.3939, -0.1232, 2.494), (-0.417, -0.1369, 2.494), (-0.357, -0.08231, 2.494), (-0.3344, -6.476e-09, 2.494), (-0.3446, -0.05669, 2.494), (-0.337, -0.0289, 2.494), (-0.3736, -0.1048, 2.494), (-0.5426, -0.1232, -0.4691), (-0.5628, -0.1048, -0.4691), (-0.5795, -0.08231, -0.4691), (-0.5918, -0.05669, -0.4691), (-0.5994, -0.0289, -0.4691), (-0.3939, -0.1232, -0.4691), (-0.417, -0.1369, -0.4691), (-0.357, -0.08231, -0.4691), (-0.3344, -6.476e-09, -0.4691), (-0.3446, -0.05669, -0.4691), (-0.337, -0.0289, -0.4691), (-0.3736, -0.1048, -0.4691), (0.602, -6.476e-09, -0.4691), (0.602, -6.476e-09, 2.494), (0.5994, -0.0289, -0.4691), (0.5994, -0.0289, 2.494), (0.5918, -0.05669, -0.4691), (0.5918, -0.05669, 2.494), (0.5795, -0.08231, -0.4691), (0.5795, -0.08231, 2.494), (0.5628, -0.1048, -0.4691), (0.5628, -0.1048, 2.494), (0.337, -0.0289, 2.494), (0.357, -0.08231, 2.494), (0.5426, -0.1232, -0.4691), (0.3446, -0.05669, 2.494), (0.5426, -0.1232, 2.494), (0.3939, -0.1232, 2.494), (0.4421, -0.1453, 2.494), (0.417, -0.1369, 2.494), (0.3736, -0.1048, 2.494), (0.4943, -0.1453, 2.494), (0.5194, -0.1369, 2.494), (0.5194, -0.1369, -0.4691), (0.4682, -0.1481, 2.494), (0.4943, -0.1453, -0.4691), (0.4682, -0.1481, -0.4691), (0.4421, -0.1453, -0.4691), (0.417, -0.1369, -0.4691), (0.337, -0.0289, -0.4691), (0.357, -0.08231, -0.4691), (0.3446, -0.05669, -0.4691), (0.3939, -0.1232, -0.4691), (0.3736, -0.1048, -0.4691), (-1.0, 0.0, 0.02469), (-1.043, 0.0, -0.4679), (0.602, 0.0, 2.494), (-1.0, 0.0, 2.494), (-1.074, 0.0, -0.4644), (0.3344, 0.0, 2.494), (1.0, 0.0, 0.02469), (1.0, 0.0, 2.494), (1.008, 0.0, -0.4691), (-1.099, 0.0, -0.459), (1.043, 0.0, -0.4679), (-1.115, 0.0, -0.4521), (1.074, 0.0, -0.4644), (0.602, 0.0, -0.4691), (0.0, 0.0, 2.494), (-1.12, 0.0, -0.4444), (1.099, 0.0, -0.459), (-1.008, 0.0, 0.02469), (-0.3344, 0.0, 2.494), (1.12, 0.0, -1.192e-07), (-1.043, 0.0, 0.02348), (1.115, 0.0, -0.4521), (-0.3344, 0.0, -0.4691), (1.12, 0.0, -0.4444), (1.008, 0.0, 0.02469), (-1.008, 0.0, -0.4691), (-1.074, 0.0, 0.01998), (-0.602, 0.0, 2.494), (-0.602, 0.0, -0.4691), (1.043, 0.0, 0.02348), (-1.099, 0.0, 0.01451), (1.074, 0.0, 0.01998), (-1.12, 0.0, -1.192e-07), (1.099, 0.0, 0.01451), (-1.115, 0.0, 0.007631), (1.115, 0.0, 0.007631), (0.3344, 0.0, -0.4691)], [], [(1, 3, 112, 115), (181, 112, 3, 184), (9, 5, 114, 113), (188, 9, 113, 187), (114, 5, 1, 115), (116, 3, 1, 5, 9), (133, 135, 134, 132, 136, 130, 131, 118, 120, 122, 127, 3, 116, 195, 199), (184, 3, 127, 126, 128, 124, 125, 123, 208), (150, 152, 154, 156, 158, 163, 169, 9, 188, 183), (195, 116, 9, 169, 168, 171, 165, 166, 164, 167, 160, 162, 159, 186), (60, 86, 31, 2), (87, 59, 204, 200), (187, 113, 85, 205), (198, 32, 85, 113, 114, 115, 112, 181), (4, 33, 213, 196), (0, 6, 10, 8), (6, 7, 11, 10), (7, 20, 21, 11), (8, 10, 13, 12), (10, 11, 14, 13), (11, 21, 22, 14), (2, 15, 18, 17), (15, 16, 19, 18), (16, 28, 29, 19), (17, 18, 21, 20), (18, 19, 22, 21), (19, 29, 30, 22), (4, 23, 26, 25), (23, 24, 27, 26), (24, 12, 13, 27), (25, 26, 29, 28), (26, 27, 30, 29), (27, 13, 14, 30), (14, 22, 30), (31, 34, 37, 36), (34, 35, 38, 37), (35, 47, 48, 38), (36, 37, 40, 39), (37, 38, 41, 40), (38, 48, 49, 41), (32, 42, 45, 44), (42, 43, 46, 45), (43, 55, 56, 46), (44, 45, 48, 47), (45, 46, 49, 48), (46, 56, 57, 49), (33, 50, 53, 52), (50, 51, 54, 53), (51, 39, 40, 54), (52, 53, 56, 55), (53, 54, 57, 56), (54, 40, 41, 57), (41, 49, 57), (58, 61, 64, 63), (61, 62, 65, 64), (62, 74, 75, 65), (63, 64, 67, 66), (64, 65, 68, 67), (65, 75, 76, 68), (59, 69, 72, 71), (69, 70, 73, 72), (70, 82, 83, 73), (71, 72, 75, 74), (72, 73, 76, 75), (73, 83, 84, 76), (60, 77, 80, 79), (77, 78, 81, 80), (78, 66, 67, 81), (79, 80, 83, 82), (80, 81, 84, 83), (81, 67, 68, 84), (68, 76, 84), (85, 88, 91, 90), (88, 89, 92, 91), (89, 101, 102, 92), (90, 91, 94, 93), (91, 92, 95, 94), (92, 102, 103, 95), (86, 96, 99, 98), (96, 97, 100, 99), (97, 109, 110, 100), (98, 99, 102, 101), (99, 100, 103, 102), (100, 110, 111, 103), (87, 104, 107, 106), (104, 105, 108, 107), (105, 93, 94, 108), (106, 107, 110, 109), (107, 108, 111, 110), (108, 94, 95, 111), (95, 103, 111), (0, 8, 182, 206), (8, 12, 185, 182), (12, 24, 190, 185), (24, 23, 192, 190), (192, 23, 4, 196), (2, 31, 36, 15), (15, 36, 39, 16), (16, 39, 51, 28), (28, 51, 50, 25), (25, 50, 33, 4), (201, 42, 32, 198), (207, 43, 42, 201), (211, 55, 43, 207), (215, 52, 55, 211), (213, 33, 52, 215), (61, 58, 189, 191), (62, 61, 191, 193), (74, 62, 193, 197), (71, 74, 197, 202), (204, 59, 71, 202), (205, 85, 90, 210), (210, 90, 93, 212), (212, 93, 105, 214), (214, 105, 104, 216), (216, 104, 87, 200), (86, 60, 79, 96), (96, 79, 82, 97), (97, 82, 70, 109), (109, 70, 69, 106), (106, 69, 59, 87), (0, 58, 63, 6), (6, 63, 66, 7), (7, 66, 78, 20), (20, 78, 77, 17), (17, 77, 60, 2), (85, 32, 44, 88), (88, 44, 47, 89), (89, 47, 35, 101), (101, 35, 34, 98), (98, 34, 31, 86), (141, 140, 139, 138, 137, 129, 0, 206, 209), (176, 178, 177, 180, 179, 175, 174, 173, 172, 170, 58, 0, 129, 121, 119, 117, 143, 142, 148, 144, 146, 147, 145, 203, 217), (58, 170, 161, 157, 155, 153, 151, 149, 194, 189), (145, 133, 199, 203), (135, 133, 145, 147), (134, 135, 147, 146), (132, 134, 146, 144), (136, 132, 144, 148), (130, 136, 148, 142), (131, 130, 142, 143), (143, 117, 118, 131), (120, 118, 117, 119), (122, 120, 119, 121), (127, 122, 121, 129), (126, 127, 129, 137), (128, 126, 137, 138), (139, 124, 128, 138), (140, 125, 124, 139), (141, 123, 125, 140), (123, 141, 209, 208), (149, 150, 183, 194), (149, 151, 152, 150), (154, 152, 151, 153), (156, 154, 153, 155), (158, 156, 155, 157), (163, 158, 157, 161), (169, 163, 161, 170), (168, 169, 170, 172), (171, 168, 172, 173), (165, 171, 173, 174), (166, 165, 174, 175), (164, 166, 175, 179), (167, 164, 179, 180), (177, 160, 167, 180), (178, 162, 160, 177), (176, 159, 162, 178), (159, 176, 217, 186), (197, 193, 191, 189, 194, 183, 188, 187, 205, 210, 212, 214, 216, 200, 204, 202), (215, 211, 207, 201, 198, 181, 184, 208, 209, 206, 182, 185, 190, 192, 196, 213), (203, 199, 195, 186, 217)])
_uv = me_cube_004.uv_layers.new(name='UVMap')
_uv.uv.foreach_set('vector', [0.625, 0.0, 0.625, 0.0, 0.3781, 0.0, 0.3781, 0.0, 0.3781, 0.125, 0.3781, 0.0, 0.625, 0.0, 0.625, 0.125, 0.625, 0.75, 0.625, 0.75, 0.3781, 0.75, 0.3781, 0.75, 0.625, 0.625, 0.625, 0.75, 0.3781, 0.75, 0.3781, 0.625, 0.3781, 0.75, 0.625, 0.75, 0.625, 1.0, 0.3781, 1.0, 0.875, 0.75, 0.875, 0.75, 0.875, 0.75, 0.625, 0.75, 0.625, 0.75, 0.7918, 0.625, 0.7921, 0.6286, 0.7931, 0.6321, 0.7946, 0.6353, 0.7967, 0.6381, 0.7992, 0.6404, 0.8021, 0.6421, 0.8053, 0.6432, 0.8085, 0.6435, 0.8118, 0.6432, 0.8149, 0.6421, 0.875, 0.75, 0.875, 0.75, 0.75, 0.625, 0.7918, 0.625, 0.875, 0.625, 0.875, 0.75, 0.8149, 0.6421, 0.8178, 0.6404, 0.8204, 0.6381, 0.8224, 0.6353, 0.824, 0.6321, 0.8249, 0.6286, 0.8253, 0.625, 0.6747, 0.625, 0.6751, 0.6286, 0.676, 0.6321, 0.6776, 0.6353, 0.6796, 0.6381, 0.6822, 0.6404, 0.6851, 0.6421, 0.625, 0.75, 0.625, 0.625, 0.6747, 0.625, 0.75, 0.625, 0.875, 0.75, 0.625, 0.75, 0.6851, 0.6421, 0.6882, 0.6432, 0.6915, 0.6435, 0.6947, 0.6432, 0.6979, 0.6421, 0.7008, 0.6404, 0.7033, 0.6381, 0.7054, 0.6353, 0.7069, 0.6321, 0.7079, 0.6286, 0.7082, 0.625, 0.3875, 0.7625, 0.6125, 0.7625, 0.6125, 0.9875, 0.3875, 0.9875, 0.6125, 0.7375, 0.3875, 0.7375, 0.3875, 0.625, 0.6125, 0.625, 0.6384, 0.625, 0.6384, 0.7364, 0.6375, 0.7375, 0.6375, 0.625, 0.8625, 0.625, 0.8625, 0.7375, 0.6375, 0.7375, 0.6384, 0.7364, 0.6384, 0.7364, 0.8616, 0.7364, 0.8616, 0.7364, 0.8616, 0.625, 0.3875, 0.0125, 0.6125, 0.0125, 0.6125, 0.125, 0.3875, 0.125, 0.1375, 0.7375, 0.1375, 0.7414, 0.1335, 0.7415, 0.1336, 0.7375, 0.1375, 0.7414, 0.1375, 0.7448, 0.1337, 0.7447, 0.1335, 0.7415, 0.1375, 0.7448, 0.1375, 0.75, 0.1337, 0.75, 0.1337, 0.7447, 0.1336, 0.7375, 0.1335, 0.7415, 0.1303, 0.7413, 0.1302, 0.7375, 0.1335, 0.7415, 0.1337, 0.7447, 0.1309, 0.7441, 0.1303, 0.7413, 0.1337, 0.7447, 0.1337, 0.75, 0.1309, 0.75, 0.1309, 0.7441, 0.3875, 0.9875, 0.3875, 0.9914, 0.3835, 0.9915, 0.3836, 0.9875, 0.3875, 0.9914, 0.3875, 0.9948, 0.3837, 0.9947, 0.3835, 0.9915, 0.3875, 0.002386, 0.3875, 0.0, 0.3837, 0.0, 0.3837, 0.003012, 0.3836, 0.9875, 0.3835, 0.9915, 0.3803, 0.9913, 0.3802, 0.9875, 0.3835, 0.9915, 0.3837, 0.9947, 0.3809, 0.9941, 0.3803, 0.9913, 0.3837, 0.003012, 0.3837, 0.0, 0.3809, 0.0, 0.3809, 0.004208, 0.3875, 0.0125, 0.3836, 0.0125, 0.3835, 0.008534, 0.3875, 0.008637, 0.3836, 0.0125, 0.3802, 0.0125, 0.3803, 0.008663, 0.3835, 0.008534, 0.1274, 0.7375, 0.125, 0.7375, 0.125, 0.7413, 0.128, 0.7413, 0.3875, 0.008637, 0.3835, 0.008534, 0.3837, 0.005317, 0.3875, 0.005154, 0.3835, 0.008534, 0.3803, 0.008663, 0.3809, 0.005886, 0.3837, 0.005317, 0.128, 0.7413, 0.125, 0.7413, 0.125, 0.7441, 0.1292, 0.7441, 0.1309, 0.7441, 0.1309, 0.75, 0.125, 0.7441, 0.6125, 0.9875, 0.6164, 0.9875, 0.6165, 0.9915, 0.6125, 0.9914, 0.6164, 0.9875, 0.6198, 0.9875, 0.6197, 0.9913, 0.6165, 0.9915, 0.6198, 0.9875, 0.625, 0.9875, 0.625, 0.9913, 0.6197, 0.9913, 0.6125, 0.9914, 0.6165, 0.9915, 0.6163, 0.9947, 0.6125, 0.9948, 0.6165, 0.9915, 0.6197, 0.9913, 0.6191, 0.9941, 0.6163, 0.9947, 0.6197, 0.9913, 0.625, 0.9913, 0.625, 0.9941, 0.6191, 0.9941, 0.8625, 0.7375, 0.8664, 0.7375, 0.8665, 0.7415, 0.8625, 0.7414, 0.8664, 0.7375, 0.8698, 0.7375, 0.8697, 0.7413, 0.8665, 0.7415, 0.6226, 0.0125, 0.625, 0.0125, 0.625, 0.008653, 0.622, 0.008663, 0.8625, 0.7414, 0.8665, 0.7415, 0.8663, 0.7447, 0.8625, 0.7448, 0.8665, 0.7415, 0.8697, 0.7413, 0.8691, 0.7441, 0.8663, 0.7447, 0.622, 0.008663, 0.625, 0.008653, 0.625, 0.005886, 0.6208, 0.005886, 0.6125, 0.0125, 0.6125, 0.008637, 0.6165, 0.008512, 0.6164, 0.0125, 0.6125, 0.008637, 0.6125, 0.005154, 0.6163, 0.005323, 0.6165, 0.008512, 0.6125, 0.005154, 0.6125, 0.0, 0.6163, 0.0, 0.6163, 0.005323, 0.6164, 0.0125, 0.6165, 0.008512, 0.6197, 0.008653, 0.6198, 0.0125, 0.6165, 0.008512, 0.6163, 0.005323, 0.6191, 0.005886, 0.6197, 0.008653, 0.6163, 0.005323, 0.6163, 0.0, 0.6191, 0.0, 0.6191, 0.005886, 0.6191, 0.9941, 0.625, 0.9941, 0.6191, 1.0, 0.3625, 0.7375, 0.3664, 0.7375, 0.3665, 0.7415, 0.3625, 0.7414, 0.3664, 0.7375, 0.3698, 0.7375, 0.3697, 0.7413, 0.3665, 0.7415, 0.3698, 0.7375, 0.375, 0.7375, 0.375, 0.7413, 0.3697, 0.7413, 0.3625, 0.7414, 0.3665, 0.7415, 0.3663, 0.7447, 0.3625, 0.7448, 0.3665, 0.7415, 0.3697, 0.7413, 0.3691, 0.7441, 0.3663, 0.7447, 0.3697, 0.7413, 0.375, 0.7413, 0.375, 0.7441, 0.3691, 0.7441, 0.3875, 0.7375, 0.3875, 0.7414, 0.3835, 0.7415, 0.3836, 0.7375, 0.3875, 0.7414, 0.3875, 0.7448, 0.3837, 0.7447, 0.3835, 0.7415, 0.3875, 0.7448, 0.3875, 0.75, 0.3837, 0.75, 0.3837, 0.7447, 0.3836, 0.7375, 0.3835, 0.7415, 0.3803, 0.7413, 0.3802, 0.7375, 0.3835, 0.7415, 0.3837, 0.7447, 0.3809, 0.7441, 0.3803, 0.7413, 0.3837, 0.7447, 0.3837, 0.75, 0.3809, 0.75, 0.3809, 0.7441, 0.3875, 0.7625, 0.3836, 0.7625, 0.3835, 0.7585, 0.3875, 0.7586, 0.3836, 0.7625, 0.3802, 0.7625, 0.3803, 0.7587, 0.3835, 0.7585, 0.3625, 0.7476, 0.3625, 0.75, 0.3663, 0.75, 0.3663, 0.747, 0.3875, 0.7586, 0.3835, 0.7585, 0.3837, 0.7553, 0.3875, 0.7552, 0.3835, 0.7585, 0.3803, 0.7587, 0.3809, 0.7559, 0.3837, 0.7553, 0.3663, 0.747, 0.3663, 0.75, 0.3691, 0.75, 0.3691, 0.7458, 0.3691, 0.7441, 0.375, 0.7441, 0.3691, 0.75, 0.6375, 0.7375, 0.6375, 0.7414, 0.6335, 0.7415, 0.6336, 0.7375, 0.6375, 0.7414, 0.6375, 0.7448, 0.6337, 0.7447, 0.6335, 0.7415, 0.6226, 0.7625, 0.625, 0.7625, 0.625, 0.7587, 0.622, 0.7587, 0.6336, 0.7375, 0.6335, 0.7415, 0.6303, 0.7413, 0.6302, 0.7375, 0.6335, 0.7415, 0.6337, 0.7447, 0.6309, 0.7441, 0.6303, 0.7413, 0.622, 0.7587, 0.625, 0.7587, 0.625, 0.7559, 0.6208, 0.7559, 0.6125, 0.7625, 0.6125, 0.7586, 0.6165, 0.7585, 0.6164, 0.7625, 0.6125, 0.7586, 0.6125, 0.7552, 0.6163, 0.7553, 0.6165, 0.7585, 0.6125, 0.7552, 0.6125, 0.75, 0.6163, 0.75, 0.6163, 0.7553, 0.6164, 0.7625, 0.6165, 0.7585, 0.6197, 0.7587, 0.6198, 0.7625, 0.6165, 0.7585, 0.6163, 0.7553, 0.6191, 0.7559, 0.6197, 0.7587, 0.6163, 0.7553, 0.6163, 0.75, 0.6191, 0.75, 0.6191, 0.7559, 0.6125, 0.7375, 0.6164, 0.7375, 0.6165, 0.7415, 0.6125, 0.7414, 0.6164, 0.7375, 0.6198, 0.7375, 0.6197, 0.7413, 0.6165, 0.7415, 0.6198, 0.7375, 0.625, 0.7375, 0.625, 0.7413, 0.6197, 0.7413, 0.6125, 0.7414, 0.6165, 0.7415, 0.6163, 0.7447, 0.6125, 0.7448, 0.6165, 0.7415, 0.6197, 0.7413, 0.6191, 0.7441, 0.6163, 0.7447, 0.6197, 0.7413, 0.625, 0.7413, 0.625, 0.7441, 0.6191, 0.7441, 0.6208, 0.7559, 0.625, 0.7559, 0.6191, 0.75, 0.1375, 0.7375, 0.1336, 0.7375, 0.1336, 0.625, 0.1375, 0.625, 0.1336, 0.7375, 0.1302, 0.7375, 0.1302, 0.625, 0.1336, 0.625, 0.1302, 0.7375, 0.125, 0.7375, 0.125, 0.625, 0.1302, 0.625, 0.3802, 0.0125, 0.3836, 0.0125, 0.3836, 0.125, 0.3802, 0.125, 0.3836, 0.125, 0.3836, 0.0125, 0.3875, 0.0125, 0.3875, 0.125, 0.3875, 0.9875, 0.6125, 0.9875, 0.6125, 0.9914, 0.3875, 0.9914, 0.3875, 0.9914, 0.6125, 0.9914, 0.6125, 0.9948, 0.3875, 0.9948, 0.3875, 0.0, 0.6125, 0.0, 0.6125, 0.005154, 0.3875, 0.005154, 0.3875, 0.005154, 0.6125, 0.005154, 0.6125, 0.008637, 0.3875, 0.008637, 0.3875, 0.008637, 0.6125, 0.008637, 0.6125, 0.0125, 0.3875, 0.0125, 0.8664, 0.625, 0.8664, 0.7375, 0.8625, 0.7375, 0.8625, 0.625, 0.8698, 0.625, 0.8698, 0.7375, 0.8664, 0.7375, 0.8664, 0.625, 0.6198, 0.125, 0.6198, 0.0125, 0.625, 0.0125, 0.625, 0.125, 0.6164, 0.125, 0.6164, 0.0125, 0.6198, 0.0125, 0.6198, 0.125, 0.6125, 0.125, 0.6125, 0.0125, 0.6164, 0.0125, 0.6164, 0.125, 0.3664, 0.7375, 0.3625, 0.7375, 0.3625, 0.625, 0.3664, 0.625, 0.3698, 0.7375, 0.3664, 0.7375, 0.3664, 0.625, 0.3698, 0.625, 0.3802, 0.7375, 0.3698, 0.7375, 0.3698, 0.625, 0.3802, 0.625, 0.3836, 0.7375, 0.3802, 0.7375, 0.3802, 0.625, 0.3836, 0.625, 0.3875, 0.625, 0.3875, 0.7375, 0.3836, 0.7375, 0.3836, 0.625, 0.6375, 0.625, 0.6375, 0.7375, 0.6336, 0.7375, 0.6336, 0.625, 0.6336, 0.625, 0.6336, 0.7375, 0.6302, 0.7375, 0.6302, 0.625, 0.6302, 0.625, 0.6302, 0.7375, 0.6198, 0.7375, 0.6198, 0.625, 0.6198, 0.625, 0.6198, 0.7375, 0.6164, 0.7375, 0.6164, 0.625, 0.6164, 0.625, 0.6164, 0.7375, 0.6125, 0.7375, 0.6125, 0.625, 0.6125, 0.7625, 0.3875, 0.7625, 0.3875, 0.7586, 0.6125, 0.7586, 0.6125, 0.7586, 0.3875, 0.7586, 0.3875, 0.7552, 0.6125, 0.7552, 0.6125, 0.7552, 0.3875, 0.7552, 0.3875, 0.7448, 0.6125, 0.7448, 0.6125, 0.7448, 0.3875, 0.7448, 0.3875, 0.7414, 0.6125, 0.7414, 0.6125, 0.7414, 0.3875, 0.7414, 0.3875, 0.7375, 0.6125, 0.7375, 0.1375, 0.7375, 0.3625, 0.7375, 0.3625, 0.7414, 0.1375, 0.7414, 0.1375, 0.7414, 0.3625, 0.7414, 0.3625, 0.7448, 0.1375, 0.7448, 0.1375, 0.7448, 0.3625, 0.7448, 0.3625, 0.75, 0.1375, 0.75, 0.3802, 0.9875, 0.3802, 0.7625, 0.3836, 0.7625, 0.3836, 0.9875, 0.3836, 0.9875, 0.3836, 0.7625, 0.3875, 0.7625, 0.3875, 0.9875, 0.6375, 0.7375, 0.8625, 0.7375, 0.8625, 0.7414, 0.6375, 0.7414, 0.6375, 0.7414, 0.8625, 0.7414, 0.8625, 0.7448, 0.6375, 0.7448, 0.625, 0.7625, 0.625, 0.9875, 0.6198, 0.9875, 0.6198, 0.7625, 0.6198, 0.7625, 0.6198, 0.9875, 0.6164, 0.9875, 0.6164, 0.7625, 0.6164, 0.7625, 0.6164, 0.9875, 0.6125, 0.9875, 0.6125, 0.7625, 0.1831, 0.6282, 0.184, 0.6313, 0.1854, 0.6342, 0.1872, 0.6367, 0.1895, 0.6387, 0.192, 0.6402, 0.1375, 0.7375, 0.1375, 0.625, 0.1828, 0.625, 0.2876, 0.6282, 0.2884, 0.6313, 0.2898, 0.6342, 0.2917, 0.6367, 0.2939, 0.6387, 0.2965, 0.6402, 0.2993, 0.6412, 0.3022, 0.6415, 0.3052, 0.6412, 0.308, 0.6402, 0.3625, 0.7375, 0.1375, 0.7375, 0.192, 0.6402, 0.1948, 0.6412, 0.1978, 0.6415, 0.2007, 0.6412, 0.2035, 0.6402, 0.2061, 0.6387, 0.2083, 0.6367, 0.2102, 0.6342, 0.2116, 0.6313, 0.2124, 0.6282, 0.2127, 0.625, 0.2127, 0.625, 0.2873, 0.625, 0.3625, 0.7375, 0.308, 0.6402, 0.3105, 0.6387, 0.3128, 0.6367, 0.3146, 0.6342, 0.316, 0.6313, 0.3169, 0.6282, 0.3172, 0.625, 0.3172, 0.625, 0.3625, 0.625, 0.75, 0.625, 0.75, 0.875, 0.75, 0.875, 0.75, 0.625, 0.7188, 0.875, 0.75, 0.875, 0.75, 0.625, 0.7188, 0.625, 0.6875, 0.875, 0.7188, 0.875, 0.7188, 0.625, 0.6875, 0.625, 0.6562, 0.875, 0.6875, 0.875, 0.6875, 0.625, 0.6562, 0.625, 0.625, 0.875, 0.6562, 0.875, 0.6562, 0.625, 0.625, 0.625, 0.5938, 0.875, 0.625, 0.875, 0.625, 0.625, 0.5938, 0.625, 0.5625, 0.875, 0.5938, 0.875, 0.5938, 0.625, 0.5625, 0.625, 0.5625, 0.625, 0.5312, 0.625, 0.5312, 0.875, 0.5625, 0.875, 0.5, 0.875, 0.5312, 0.875, 0.5312, 0.625, 0.5, 0.625, 0.4688, 0.875, 0.5, 0.875, 0.5, 0.625, 0.4688, 0.625, 0.4375, 0.875, 0.4688, 0.875, 0.4688, 0.625, 0.4375, 0.625, 0.4062, 0.875, 0.4375, 0.875, 0.4375, 0.625, 0.4062, 0.625, 0.375, 0.875, 0.4062, 0.875, 0.4062, 0.625, 0.375, 0.625, 0.3438, 0.625, 0.3438, 0.875, 0.375, 0.875, 0.375, 0.625, 0.3125, 0.625, 0.3125, 0.875, 0.3438, 0.875, 0.3438, 0.625, 0.2812, 0.625, 0.2812, 0.875, 0.3125, 0.875, 0.3125, 0.625, 0.2812, 0.875, 0.2812, 0.625, 0.25, 0.625, 0.25, 0.875, 0.75, 0.625, 0.75, 0.875, 0.75, 0.875, 0.75, 0.625, 0.75, 0.625, 0.7188, 0.625, 0.7188, 0.875, 0.75, 0.875, 0.6875, 0.875, 0.7188, 0.875, 0.7188, 0.625, 0.6875, 0.625, 0.6562, 0.875, 0.6875, 0.875, 0.6875, 0.625, 0.6562, 0.625, 0.625, 0.875, 0.6562, 0.875, 0.6562, 0.625, 0.625, 0.625, 0.5938, 0.875, 0.625, 0.875, 0.625, 0.625, 0.5938, 0.625, 0.5625, 0.875, 0.5938, 0.875, 0.5938, 0.625, 0.5625, 0.625, 0.5312, 0.875, 0.5625, 0.875, 0.5625, 0.625, 0.5312, 0.625, 0.5, 0.875, 0.5312, 0.875, 0.5312, 0.625, 0.5, 0.625, 0.4688, 0.875, 0.5, 0.875, 0.5, 0.625, 0.4688, 0.625, 0.4375, 0.875, 0.4688, 0.875, 0.4688, 0.625, 0.4375, 0.625, 0.4062, 0.875, 0.4375, 0.875, 0.4375, 0.625, 0.4062, 0.625, 0.375, 0.875, 0.4062, 0.875, 0.4062, 0.625, 0.375, 0.625, 0.3438, 0.625, 0.3438, 0.875, 0.375, 0.875, 0.375, 0.625, 0.3125, 0.625, 0.3125, 0.875, 0.3438, 0.875, 0.3438, 0.625, 0.2812, 0.625, 0.2812, 0.875, 0.3125, 0.875, 0.3125, 0.625, 0.2812, 0.875, 0.2812, 0.625, 0.25, 0.625, 0.25, 0.875, 0.5001, 0.7928, 0.5, 0.7947, 0.5, 0.797, 0.5, 0.7996, 0.5, 0.83, 0.525, 0.83, 0.525, 0.8002, 0.505, 0.8003, 0.505, 0.7996, 0.505, 0.797, 0.505, 0.7947, 0.5049, 0.7928, 0.5048, 0.7917, 0.5048, 0.7912, 0.5002, 0.7912, 0.5002, 0.7917, 0.5048, 0.9583, 0.5049, 0.9572, 0.505, 0.9553, 0.505, 0.953, 0.505, 0.9504, 0.505, 0.9497, 0.525, 0.9498, 0.525, 0.92, 0.5, 0.92, 0.5, 0.9504, 0.5, 0.953, 0.5, 0.9553, 0.5001, 0.9572, 0.5002, 0.9583, 0.5002, 0.9588, 0.5048, 0.9588, 0.5, 0.9, 0.525, 0.9, 0.525, 0.875, 0.525, 0.85, 0.5, 0.85])
me_cube_004.use_remesh_fix_poles = True
me_cube_004.use_remesh_preserve_attributes = False
me_cube_004.update()

# ---- objects
ob_cube = bpy.data.objects.new('Cube', me_cube_001)
ob_cube_001 = bpy.data.objects.new('Cube.001', me_cube_004)

# ---- transforms, parenting, visibility, modifiers, constraints
ob_cube.location = (0.0, -1.0, 1.9)
ob_cube.scale = (14.95, 13.5, 4.05)
ob_cube_001.location = (0.0, 1.0, 1.9)
ob_cube_001.rotation_euler = (0.0, -0.0, 3.142)
ob_cube_001.scale = (14.95, 13.5, 4.05)

# ---- collection membership
col_collection.objects.link(ob_cube)
col_collection.objects.link(ob_cube_001)

# ---- scene / render settings (as saved in the file)
scene.frame_start = 1; scene.frame_end = 250; scene.frame_set(1)
scene.render.engine = 'BLENDER_EEVEE_NEXT'
scene.cycles.sampling_pattern = 'TABULATED_SOBOL'
scene.cycles.use_light_tree = False
scene.view_settings.view_transform = 'Filmic'
scene.unit_settings.scale_length = 0.001
bpy.context.view_layer.update()

# ---- added for rendering (the .blend has no active camera and no usable light): camera, sun
cam_auto = bpy.data.cameras.new('AutoCamera')
cam_auto.lens = 50.0
cam_auto.sensor_width = 36.0
cam_auto.clip_end = 1000.0
ob_auto_camera = bpy.data.objects.new('AutoCamera', cam_auto)
scene.collection.objects.link(ob_auto_camera)
ob_auto_camera.location = (44.4641, -53.357, 41.5713)
ob_auto_camera.rotation_euler = (1.09748, -7.21219e-08, 0.694738)
scene.camera = ob_auto_camera
light_auto_sun = bpy.data.lights.new('AutoSun', 'SUN')
light_auto_sun.energy = 3.0
light_auto_sun.angle = 0.0523599
ob_auto_sun = bpy.data.objects.new('AutoSun', light_auto_sun)
scene.collection.objects.link(ob_auto_sun)
ob_auto_sun.rotation_euler = (0.872665, 0.174533, 0.523599)
bpy.context.view_layer.update()
